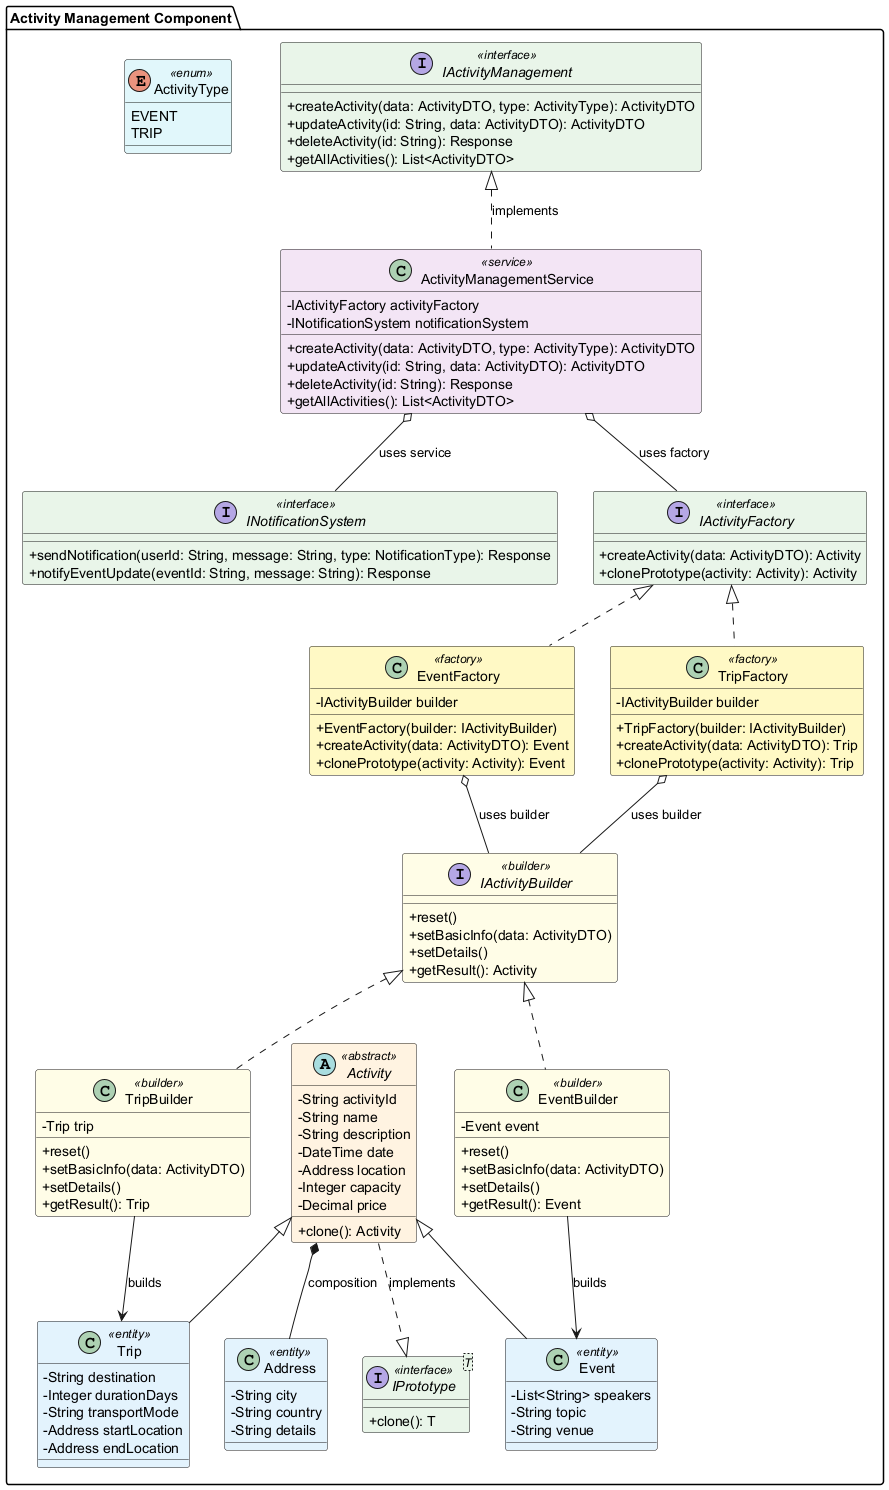

The diagram above was rendered by PlantUML. Its source (embedded in the PNG):
@startuml
' ==================== Color Definitions ====================
!define INTERFACE_COLOR #E8F5E9
!define ABSTRACT_COLOR #FFF3E0
!define ENTITY_COLOR #E3F2FD
!define SERVICE_COLOR #F3E5F5
!define FACTORY_COLOR #FFF9C4
!define BUILDER_COLOR #FFFDE7
!define ENUM_COLOR #E0F7FA

skinparam classAttributeIconSize 0
skinparam class {
    BackgroundColor<<interface>> INTERFACE_COLOR
    BackgroundColor<<abstract>> ABSTRACT_COLOR
    BackgroundColor<<entity>> ENTITY_COLOR
    BackgroundColor<<service>> SERVICE_COLOR
    BackgroundColor<<factory>> FACTORY_COLOR
    BackgroundColor<<builder>> BUILDER_COLOR
    BackgroundColor<<enum>> ENUM_COLOR
}

package "Activity Management Component" {

    ' ==================== High-Level Interfaces ====================
    interface IActivityManagement <<interface>> {
        +createActivity(data: ActivityDTO, type: ActivityType): ActivityDTO
        +updateActivity(id: String, data: ActivityDTO): ActivityDTO
        +deleteActivity(id: String): Response
        +getAllActivities(): List<ActivityDTO>
    }

    interface INotificationSystem <<interface>> {
        +sendNotification(userId: String, message: String, type: NotificationType): Response
        +notifyEventUpdate(eventId: String, message: String): Response
    }

    ' ==================== Prototype Pattern ====================
    interface IPrototype<T> <<interface>> {
        +clone(): T
    }

    ' ==================== Service Layer ====================
    class ActivityManagementService <<service>> {
        -IActivityFactory activityFactory
        -INotificationSystem notificationSystem
        +createActivity(data: ActivityDTO, type: ActivityType): ActivityDTO
        +updateActivity(id: String, data: ActivityDTO): ActivityDTO
        +deleteActivity(id: String): Response
        +getAllActivities(): List<ActivityDTO>
    }

    enum ActivityType <<enum>> {
        EVENT
        TRIP
    }

    ' ==================== Entities ====================
    abstract class Activity <<abstract>> {
        -String activityId
        -String name
        -String description
        -DateTime date
        -Address location
        -Integer capacity
        -Decimal price
        +clone(): Activity
    }

    class Event <<entity>> {
        -List<String> speakers
        -String topic
        -String venue
    }

    class Trip <<entity>> {
        -String destination
        -Integer durationDays
        -String transportMode
        -Address startLocation
        -Address endLocation
    }

    class Address <<entity>> {
        -String city
        -String country
        -String details
    }

    Activity <|-- Event
    Activity <|-- Trip
    Activity *-- Address : composition
    Activity ..|> IPrototype : implements

    ' ==================== Abstract Factory ====================
    interface IActivityFactory <<interface>> {
        +createActivity(data: ActivityDTO): Activity
        +clonePrototype(activity: Activity): Activity
    }

    class EventFactory <<factory>> {
        -IActivityBuilder builder
        +EventFactory(builder: IActivityBuilder)
        +createActivity(data: ActivityDTO): Event
        +clonePrototype(activity: Activity): Event
    }

    class TripFactory <<factory>> {
        -IActivityBuilder builder
        +TripFactory(builder: IActivityBuilder)
        +createActivity(data: ActivityDTO): Trip
        +clonePrototype(activity: Activity): Trip
    }

    IActivityFactory <|.. EventFactory
    IActivityFactory <|.. TripFactory

    ' ==================== Builder Pattern ====================
    interface IActivityBuilder <<builder>> {
        +reset()
        +setBasicInfo(data: ActivityDTO)
        +setDetails()
        +getResult(): Activity
    }

    class EventBuilder <<builder>> {
        -Event event
        +reset()
        +setBasicInfo(data: ActivityDTO)
        +setDetails()
        +getResult(): Event
    }

    class TripBuilder <<builder>> {
        -Trip trip
        +reset()
        +setBasicInfo(data: ActivityDTO)
        +setDetails()
        +getResult(): Trip
    }

    IActivityBuilder <|.. EventBuilder
    IActivityBuilder <|.. TripBuilder

    ' ==================== Relationships ====================
    EventBuilder --> Event : "builds"
    TripBuilder --> Trip : "builds"

    EventFactory o-- IActivityBuilder : "uses builder"
    TripFactory o-- IActivityBuilder : "uses builder"

    ActivityManagementService o-- IActivityFactory : "uses factory"
    ActivityManagementService o-- INotificationSystem : "uses service"
    IActivityManagement <|.. ActivityManagementService : implements
}


@enduml